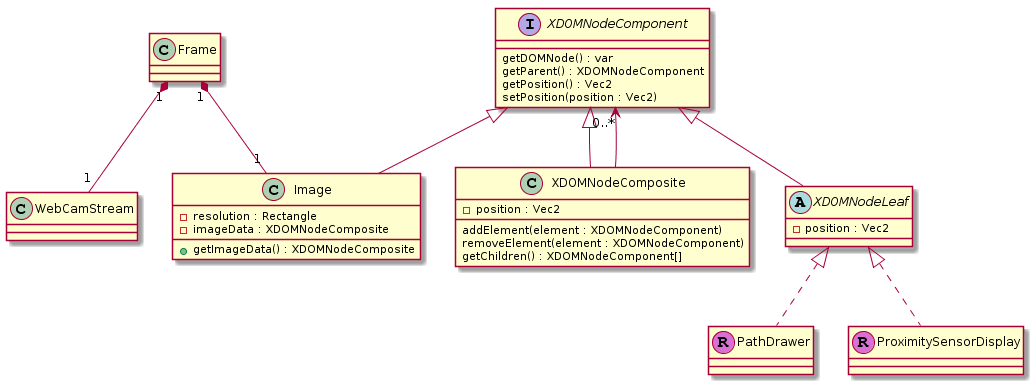

The diagram above was rendered by PlantUML. Its source (embedded in the PNG):
@startuml
class Frame {
}

class WebCamStream {
}

class PathDrawer <<(R,orchid)>> {

}

class ProximitySensorDisplay << (R,orchid) >> {
}

class Image {
- resolution : Rectangle
- imageData : XDOMNodeComposite
+ getImageData() : XDOMNodeComposite
}

interface XDOMNodeComponent {
getDOMNode() : var
getParent() : XDOMNodeComponent
getPosition() : Vec2
setPosition(position : Vec2)
}

class XDOMNodeComposite {
-position : Vec2
addElement(element : XDOMNodeComponent)
removeElement(element : XDOMNodeComponent)
getChildren() : XDOMNodeComponent[]
}



abstract class XDOMNodeLeaf {
- position : Vec2
}



XDOMNodeLeaf <|.. PathDrawer
XDOMNodeComponent <|-- XDOMNodeComposite
XDOMNodeComponent "0..*" <-- XDOMNodeComposite 
XDOMNodeComponent <|-- Image

XDOMNodeComponent <|-- XDOMNodeLeaf

XDOMNodeLeaf <|.. ProximitySensorDisplay



Frame "1" *-- "1" WebCamStream
Frame "1" *-- "1" Image
@enduml